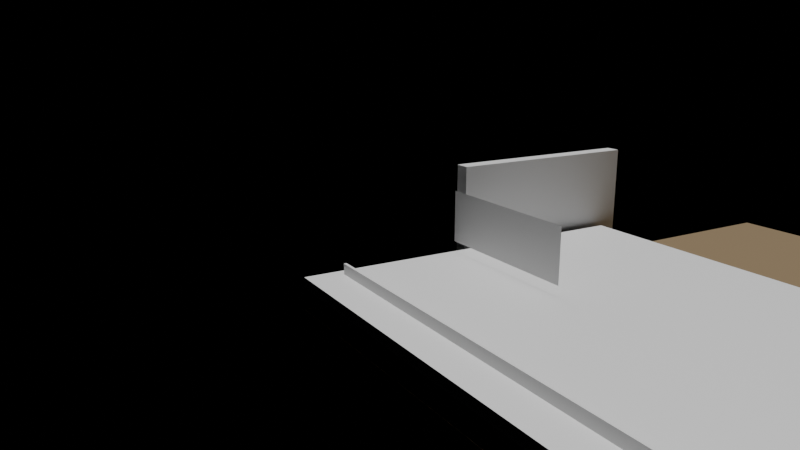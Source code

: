 # Source: e2441_after.blend  (saved by Blender 5.2.44; exported with 4.5.12 LTS)
import bpy
from mathutils import Matrix  # noqa: F401  (used for matrix-valued properties, if any)

bpy.ops.wm.read_factory_settings(use_empty=True)
scene = bpy.context.scene
scene.name = 'Scene'

# ---- materials (node trees are filled in below, after node groups)
mat_cesped = bpy.data.materials.new('Cesped')
mat_madera = bpy.data.materials.new('Madera')
mat_ladrillo = bpy.data.materials.new('Ladrillo')
mat_hormigon = bpy.data.materials.new('Hormigon')
mat_agua = bpy.data.materials.new('Agua')

# ---- material node trees
mat_cesped.use_nodes = True; mat_cesped.node_tree.nodes.clear()
_N = mat_cesped.node_tree.nodes; _L = mat_cesped.node_tree.links
n0 = _N.new('ShaderNodeBsdfPrincipled'); n0.name = 'Principled BSDF'; n0.location = (-200, 100)
n0.inputs[0].default_value = (0.25, 0.18, 0.1, 1.0)
n0.inputs[2].default_value = 0.9
n0.inputs[3].default_value = 1.45
n0.inputs[10].default_value = 0.005
n1 = _N.new('ShaderNodeOutputMaterial'); n1.name = 'Material Output'; n1.location = (200, 100)
_L.new(n0.outputs[0], n1.inputs[0])
n1.is_active_output = True
mat_madera.use_nodes = True; mat_madera.node_tree.nodes.clear()
_N = mat_madera.node_tree.nodes; _L = mat_madera.node_tree.links
n0 = _N.new('ShaderNodeBsdfPrincipled'); n0.name = 'Principled BSDF'; n0.location = (-200, 100)
n0.inputs[3].default_value = 1.45
n0.inputs[10].default_value = 0.005
n1 = _N.new('ShaderNodeOutputMaterial'); n1.name = 'Material Output'; n1.location = (200, 100)
_L.new(n0.outputs[0], n1.inputs[0])
n1.is_active_output = True
mat_ladrillo.use_nodes = True; mat_ladrillo.node_tree.nodes.clear()
_N = mat_ladrillo.node_tree.nodes; _L = mat_ladrillo.node_tree.links
n0 = _N.new('ShaderNodeBsdfPrincipled'); n0.name = 'Principled BSDF'; n0.location = (-200, 100)
n0.inputs[3].default_value = 1.45
n0.inputs[10].default_value = 0.005
n1 = _N.new('ShaderNodeOutputMaterial'); n1.name = 'Material Output'; n1.location = (200, 100)
_L.new(n0.outputs[0], n1.inputs[0])
n1.is_active_output = True
mat_hormigon.use_nodes = True; mat_hormigon.node_tree.nodes.clear()
_N = mat_hormigon.node_tree.nodes; _L = mat_hormigon.node_tree.links
n0 = _N.new('ShaderNodeBsdfPrincipled'); n0.name = 'Principled BSDF'; n0.location = (-200, 100)
n0.inputs[3].default_value = 1.45
n0.inputs[10].default_value = 0.005
n1 = _N.new('ShaderNodeOutputMaterial'); n1.name = 'Material Output'; n1.location = (200, 100)
_L.new(n0.outputs[0], n1.inputs[0])
n1.is_active_output = True
mat_agua.use_nodes = True; mat_agua.node_tree.nodes.clear()
_N = mat_agua.node_tree.nodes; _L = mat_agua.node_tree.links
n0 = _N.new('ShaderNodeBsdfPrincipled'); n0.name = 'Principled BSDF'; n0.location = (-200, 100)
n0.inputs[3].default_value = 1.45
n0.inputs[10].default_value = 0.005
n1 = _N.new('ShaderNodeOutputMaterial'); n1.name = 'Material Output'; n1.location = (200, 100)
_L.new(n0.outputs[0], n1.inputs[0])
n1.is_active_output = True

# ---- cameras
cam_camaravista = bpy.data.cameras.new('CamaraVista')
cam_camaravista.lens = 35.0

# ---- lights
light_luzsol = bpy.data.lights.new('LuzSol', 'SUN')
light_luzsol.energy = 3.0
light_luzsol.shadow_soft_size = 0.25

# ---- meshes
me_terrenocesped_cuerpo_mesh = bpy.data.meshes.new('TerrenoCesped_Cuerpo_mesh')
me_terrenocesped_cuerpo_mesh.from_pydata([(0.0, 0.0, 0.0), (18.0, 0.0, 0.0), (18.0, 12.0, 0.0), (0.0, 12.0, 0.0), (0.0, 0.0, 0.1), (18.0, 0.0, 0.1), (18.0, 12.0, 0.1), (0.0, 12.0, 0.1)], [], [(0, 1, 2, 3), (4, 5, 6, 7), (0, 1, 5, 4), (1, 2, 6, 5), (2, 3, 7, 6), (3, 0, 4, 7)])
me_terrenocesped_cuerpo_mesh.materials.append(mat_cesped)
me_terrenocesped_cuerpo_mesh.update()
me_deckmadera_mesh = bpy.data.meshes.new('DeckMadera_mesh')
me_deckmadera_mesh.from_pydata([(0.0, 0.0, 0.0), (10.0, 0.0, 0.0), (10.0, 7.0, 0.0), (0.0, 7.0, 0.0), (0.0, 0.0, 0.2), (10.0, 0.0, 0.2), (10.0, 7.0, 0.2), (0.0, 7.0, 0.2)], [], [(0, 3, 2, 1), (4, 5, 6, 7), (0, 1, 5, 4), (1, 2, 6, 5), (3, 0, 4, 7), (2, 3, 7, 6)])
me_deckmadera_mesh.materials.append(mat_madera)
me_deckmadera_mesh.update()
me_muropiedra_cuerpo_mesh = bpy.data.meshes.new('MuroPiedra_Cuerpo_mesh')
me_muropiedra_cuerpo_mesh.from_pydata([(0.0, 0.0, 0.0), (4.0, 0.0, 0.0), (4.0, 0.3, 0.0), (0.0, 0.3, 0.0), (0.0, 0.0, 1.8), (4.0, 0.0, 1.8), (4.0, 0.3, 1.8), (0.0, 0.3, 1.8)], [], [(0, 1, 2, 3), (4, 5, 6, 7), (0, 1, 5, 4), (1, 2, 6, 5), (2, 3, 7, 6), (3, 0, 4, 7)])
me_muropiedra_cuerpo_mesh.materials.append(mat_ladrillo)
me_muropiedra_cuerpo_mesh.update()
me_cube = bpy.data.meshes.new('Cube')
me_cube.from_pydata([(-1.0, -1.0, -1.0), (-0.9556, -0.9333, -0.5), (-1.0, -1.0, 1.0), (-1.0, 1.0, -1.0), (-0.9556, 0.9333, -0.5), (-1.0, 1.0, 1.0), (1.0, -1.0, -1.0), (0.9556, -0.9333, -0.5), (1.0, -1.0, 1.0), (1.0, 1.0, -1.0), (0.9556, 0.9333, -0.5), (1.0, 1.0, 1.0), (-0.9556, -0.9333, 1.0), (-0.9556, 0.9333, 1.0), (0.9556, -0.9333, 1.0), (0.9556, 0.9333, 1.0)], [], [(0, 2, 5, 3), (3, 5, 11, 9), (9, 11, 8, 6), (6, 8, 2, 0), (3, 9, 6, 0), (14, 8, 11, 15), (15, 11, 5, 2, 8, 14, 12, 13), (12, 1, 4, 13), (13, 4, 10, 15), (10, 7, 14, 15), (7, 1, 12, 14), (4, 1, 7, 10)])
_uv = me_cube.uv_layers.new(name='UVMap')
_uv.uv.foreach_set('vector', [0.375, 0.0, 0.625, 0.0, 0.625, 0.25, 0.375, 0.25, 0.375, 0.25, 0.625, 0.25, 0.625, 0.5, 0.375, 0.5, 0.375, 0.5, 0.625, 0.5, 0.625, 0.75, 0.375, 0.75, 0.375, 0.75, 0.625, 0.75, 0.625, 1.0, 0.375, 1.0, 0.125, 0.5, 0.375, 0.5, 0.375, 0.75, 0.125, 0.75, 0.6306, 0.7417, 0.625, 0.75, 0.625, 0.5, 0.6306, 0.5083, 0.6306, 0.5083, 0.625, 0.5, 0.875, 0.5, 0.875, 0.75, 0.625, 0.75, 0.6306, 0.7417, 0.8694, 0.7417, 0.8694, 0.5083, 0.5625, 0.0, 0.375, 0.0, 0.375, 0.25, 0.5625, 0.25, 0.5625, 0.25, 0.375, 0.25, 0.375, 0.5, 0.5625, 0.5, 0.375, 0.5, 0.375, 0.75, 0.5625, 0.75, 0.5625, 0.5, 0.375, 0.75, 0.375, 1.0, 0.5625, 1.0, 0.5625, 0.75, 0.125, 0.5, 0.125, 0.75, 0.375, 0.75, 0.375, 0.5])
me_cube.materials.append(mat_hormigon)
me_cube.materials.append(None)
me_cube.update()
me_cube_002 = bpy.data.meshes.new('Cube.002')
me_cube_002.from_pydata([(-1.0, -1.0, -1.0), (-1.0, -1.0, 1.0), (-1.0, 1.0, -1.0), (-1.0, 1.0, 1.0), (1.0, -1.0, -1.0), (1.0, -1.0, 1.0), (1.0, 1.0, -1.0), (1.0, 1.0, 1.0)], [], [(0, 1, 3, 2), (2, 3, 7, 6), (6, 7, 5, 4), (4, 5, 1, 0), (2, 6, 4, 0), (7, 3, 1, 5)])
_uv = me_cube_002.uv_layers.new(name='UVMap')
_uv.uv.foreach_set('vector', [0.375, 0.0, 0.625, 0.0, 0.625, 0.25, 0.375, 0.25, 0.375, 0.25, 0.625, 0.25, 0.625, 0.5, 0.375, 0.5, 0.375, 0.5, 0.625, 0.5, 0.625, 0.75, 0.375, 0.75, 0.375, 0.75, 0.625, 0.75, 0.625, 1.0, 0.375, 1.0, 0.125, 0.5, 0.375, 0.5, 0.375, 0.75, 0.125, 0.75, 0.625, 0.5, 0.875, 0.5, 0.875, 0.75, 0.625, 0.75])
me_cube_002.materials.append(mat_agua)
me_cube_002.update()
me_plane = bpy.data.meshes.new('Plane')
me_plane.from_pydata([(-1.0, -1.0, 0.0), (1.0, -1.0, 0.0), (-1.0, 1.0, 0.0), (1.0, 1.0, 0.0)], [], [(0, 1, 3, 2)])
_uv = me_plane.uv_layers.new(name='UVMap')
_uv.uv.foreach_set('vector', [0.0, 0.0, 1.0, 0.0, 1.0, 1.0, 0.0, 1.0])
me_plane.materials.append(mat_agua)
me_plane.update()

# ---- objects
ob_terrenocesped = bpy.data.objects.new('TerrenoCesped', None)
ob_terrenocesped_cuerpo = bpy.data.objects.new('TerrenoCesped_Cuerpo', me_terrenocesped_cuerpo_mesh)
ob_deckmadera_solido = bpy.data.objects.new('DeckMadera_Solido', me_deckmadera_mesh)
ob_deckmadera = bpy.data.objects.new('DeckMadera', None)
ob_muropiedra = bpy.data.objects.new('MuroPiedra', None)
ob_muropiedra_cuerpo = bpy.data.objects.new('MuroPiedra_Cuerpo', me_muropiedra_cuerpo_mesh)
ob_piscinabase = bpy.data.objects.new('PiscinaBase', me_cube)
ob_aguapiscina = bpy.data.objects.new('AguaPiscina', me_cube_002)
ob_cascada = bpy.data.objects.new('Cascada', me_plane)
ob_luzsol = bpy.data.objects.new('LuzSol', light_luzsol)
ob_camaravista = bpy.data.objects.new('CamaraVista', cam_camaravista)

# ---- transforms, parenting, visibility, modifiers, constraints
ob_terrenocesped.location = (0.0, 0.0, -0.1)
ob_terrenocesped.empty_display_type = 'ARROWS'
ob_terrenocesped_cuerpo.parent = ob_terrenocesped
ob_terrenocesped_cuerpo.location = (0.0, 0.0, 0.0)
ob_deckmadera_solido.parent = ob_deckmadera
ob_deckmadera_solido.location = (0.0, 0.0, 0.0)
ob_deckmadera.location = (0.0, 0.0, 0.4)
ob_deckmadera.empty_display_type = 'ARROWS'
ob_muropiedra.location = (-0.15, 3.5, 0.4)
ob_muropiedra.rotation_euler = (0.0, 0.0, 1.571)
ob_muropiedra.empty_display_type = 'ARROWS'
ob_muropiedra_cuerpo.parent = ob_muropiedra
ob_muropiedra_cuerpo.location = (0.0, 0.0, 0.0)
ob_piscinabase.location = (4.5, 3.5, 0.0)
ob_piscinabase.scale = (4.5, 3.0, 0.4)
ob_aguapiscina.location = (4.5, 0.7, 0.5)
ob_aguapiscina.scale = (4.3, 0.025, 0.3)
ob_cascada.location = (1.5, 3.2, 1.3)
ob_cascada.rotation_euler = (1.571, 0.0, 0.0)
ob_cascada.scale = (1.5, 0.5, 1.0)
_m = ob_cascada.modifiers.new('OndasCascada', 'DISPLACE')
_m.strength = 0.1
ob_luzsol.location = (5.0, -5.0, 10.0)
ob_camaravista.location = (12.0, -5.0, 5.0)
ob_camaravista.rotation_euler = (1.309, 0.0, 1.047)

# ---- collection membership
scene.collection.objects.link(ob_terrenocesped)
scene.collection.objects.link(ob_terrenocesped_cuerpo)
scene.collection.objects.link(ob_deckmadera_solido)
scene.collection.objects.link(ob_deckmadera)
scene.collection.objects.link(ob_muropiedra)
scene.collection.objects.link(ob_muropiedra_cuerpo)
scene.collection.objects.link(ob_piscinabase)
scene.collection.objects.link(ob_aguapiscina)
scene.collection.objects.link(ob_cascada)
scene.collection.objects.link(ob_luzsol)
scene.collection.objects.link(ob_camaravista)

# ---- scene / render settings (as saved in the file)
scene.camera = ob_camaravista
scene.frame_start = 1; scene.frame_end = 250; scene.frame_set(1)
scene.render.engine = 'BLENDER_EEVEE_NEXT'
scene.render.bake_bias = 0.0
scene.render.bake_samples = 0
scene.render.compositor_device = 'GPU'
scene.eevee.use_volume_custom_range = False
scene.eevee.fast_gi_thickness_near = 0.1
scene.eevee.fast_gi_thickness_far = 0.0
scene.eevee.ray_tracing_options.screen_trace_thickness = 0.1
bpy.context.view_layer.update()
